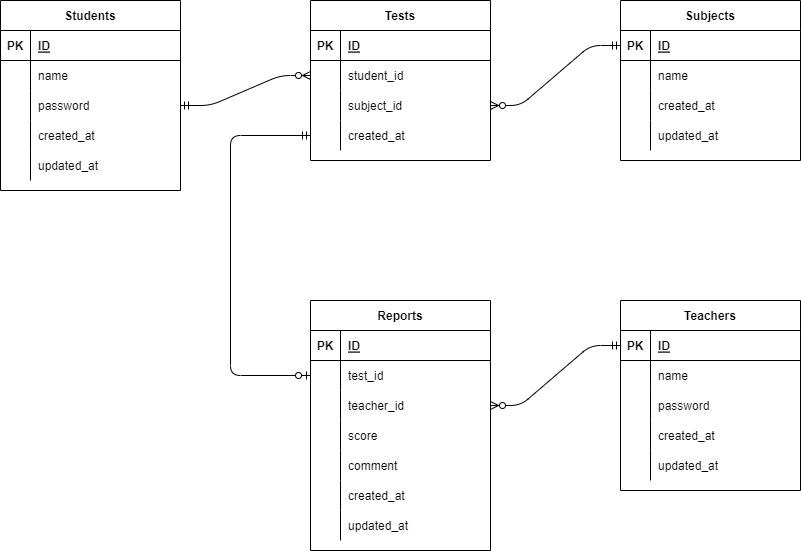

The diagram above was exported from draw.io. Its source (the exported page's mxGraphModel, read from the mxfile embedded in the PNG):
<mxGraphModel dx="1389" dy="493" grid="1" gridSize="10" guides="1" tooltips="1" connect="1" arrows="1" fold="1" page="1" pageScale="1" pageWidth="827" pageHeight="1169" background="#ffffff" math="0" shadow="0">
  <root>
    <mxCell id="0" />
    <mxCell id="1" parent="0" />
    <mxCell id="2" value="Students" style="shape=table;startSize=30;container=1;collapsible=1;childLayout=tableLayout;fixedRows=1;rowLines=0;fontStyle=1;align=center;resizeLast=1;" parent="1" vertex="1">
      <mxGeometry x="20" y="80" width="180" height="190" as="geometry" />
    </mxCell>
    <mxCell id="3" value="" style="shape=partialRectangle;collapsible=0;dropTarget=0;pointerEvents=0;fillColor=none;top=0;left=0;bottom=1;right=0;points=[[0,0.5],[1,0.5]];portConstraint=eastwest;" parent="2" vertex="1">
      <mxGeometry y="30" width="180" height="30" as="geometry" />
    </mxCell>
    <mxCell id="4" value="PK" style="shape=partialRectangle;connectable=0;fillColor=none;top=0;left=0;bottom=0;right=0;fontStyle=1;overflow=hidden;" parent="3" vertex="1">
      <mxGeometry width="30" height="30" as="geometry">
        <mxRectangle width="30" height="30" as="alternateBounds" />
      </mxGeometry>
    </mxCell>
    <mxCell id="5" value="ID" style="shape=partialRectangle;connectable=0;fillColor=none;top=0;left=0;bottom=0;right=0;align=left;spacingLeft=6;fontStyle=5;overflow=hidden;" parent="3" vertex="1">
      <mxGeometry x="30" width="150" height="30" as="geometry">
        <mxRectangle width="150" height="30" as="alternateBounds" />
      </mxGeometry>
    </mxCell>
    <mxCell id="85" style="shape=partialRectangle;collapsible=0;dropTarget=0;pointerEvents=0;fillColor=none;top=0;left=0;bottom=0;right=0;points=[[0,0.5],[1,0.5]];portConstraint=eastwest;" vertex="1" parent="2">
      <mxGeometry y="60" width="180" height="30" as="geometry" />
    </mxCell>
    <mxCell id="86" style="shape=partialRectangle;connectable=0;fillColor=none;top=0;left=0;bottom=0;right=0;editable=1;overflow=hidden;" vertex="1" parent="85">
      <mxGeometry width="30" height="30" as="geometry">
        <mxRectangle width="30" height="30" as="alternateBounds" />
      </mxGeometry>
    </mxCell>
    <mxCell id="87" value="name" style="shape=partialRectangle;connectable=0;fillColor=none;top=0;left=0;bottom=0;right=0;align=left;spacingLeft=6;overflow=hidden;" vertex="1" parent="85">
      <mxGeometry x="30" width="150" height="30" as="geometry">
        <mxRectangle width="150" height="30" as="alternateBounds" />
      </mxGeometry>
    </mxCell>
    <mxCell id="6" value="" style="shape=partialRectangle;collapsible=0;dropTarget=0;pointerEvents=0;fillColor=none;top=0;left=0;bottom=0;right=0;points=[[0,0.5],[1,0.5]];portConstraint=eastwest;" parent="2" vertex="1">
      <mxGeometry y="90" width="180" height="30" as="geometry" />
    </mxCell>
    <mxCell id="7" value="" style="shape=partialRectangle;connectable=0;fillColor=none;top=0;left=0;bottom=0;right=0;editable=1;overflow=hidden;" parent="6" vertex="1">
      <mxGeometry width="30" height="30" as="geometry">
        <mxRectangle width="30" height="30" as="alternateBounds" />
      </mxGeometry>
    </mxCell>
    <mxCell id="8" value="password " style="shape=partialRectangle;connectable=0;fillColor=none;top=0;left=0;bottom=0;right=0;align=left;spacingLeft=6;overflow=hidden;" parent="6" vertex="1">
      <mxGeometry x="30" width="150" height="30" as="geometry">
        <mxRectangle width="150" height="30" as="alternateBounds" />
      </mxGeometry>
    </mxCell>
    <mxCell id="9" value="" style="shape=partialRectangle;collapsible=0;dropTarget=0;pointerEvents=0;fillColor=none;top=0;left=0;bottom=0;right=0;points=[[0,0.5],[1,0.5]];portConstraint=eastwest;" parent="2" vertex="1">
      <mxGeometry y="120" width="180" height="30" as="geometry" />
    </mxCell>
    <mxCell id="10" value="" style="shape=partialRectangle;connectable=0;fillColor=none;top=0;left=0;bottom=0;right=0;editable=1;overflow=hidden;" parent="9" vertex="1">
      <mxGeometry width="30" height="30" as="geometry">
        <mxRectangle width="30" height="30" as="alternateBounds" />
      </mxGeometry>
    </mxCell>
    <mxCell id="11" value="created_at" style="shape=partialRectangle;connectable=0;fillColor=none;top=0;left=0;bottom=0;right=0;align=left;spacingLeft=6;overflow=hidden;" parent="9" vertex="1">
      <mxGeometry x="30" width="150" height="30" as="geometry">
        <mxRectangle width="150" height="30" as="alternateBounds" />
      </mxGeometry>
    </mxCell>
    <mxCell id="12" value="" style="shape=partialRectangle;collapsible=0;dropTarget=0;pointerEvents=0;fillColor=none;top=0;left=0;bottom=0;right=0;points=[[0,0.5],[1,0.5]];portConstraint=eastwest;" parent="2" vertex="1">
      <mxGeometry y="150" width="180" height="30" as="geometry" />
    </mxCell>
    <mxCell id="13" value="" style="shape=partialRectangle;connectable=0;fillColor=none;top=0;left=0;bottom=0;right=0;editable=1;overflow=hidden;" parent="12" vertex="1">
      <mxGeometry width="30" height="30" as="geometry">
        <mxRectangle width="30" height="30" as="alternateBounds" />
      </mxGeometry>
    </mxCell>
    <mxCell id="14" value="updated_at" style="shape=partialRectangle;connectable=0;fillColor=none;top=0;left=0;bottom=0;right=0;align=left;spacingLeft=6;overflow=hidden;" parent="12" vertex="1">
      <mxGeometry x="30" width="150" height="30" as="geometry">
        <mxRectangle width="150" height="30" as="alternateBounds" />
      </mxGeometry>
    </mxCell>
    <mxCell id="15" value="Subjects" style="shape=table;startSize=30;container=1;collapsible=1;childLayout=tableLayout;fixedRows=1;rowLines=0;fontStyle=1;align=center;resizeLast=1;" parent="1" vertex="1">
      <mxGeometry x="640" y="80" width="180" height="160" as="geometry" />
    </mxCell>
    <mxCell id="16" value="" style="shape=partialRectangle;collapsible=0;dropTarget=0;pointerEvents=0;fillColor=none;top=0;left=0;bottom=1;right=0;points=[[0,0.5],[1,0.5]];portConstraint=eastwest;" parent="15" vertex="1">
      <mxGeometry y="30" width="180" height="30" as="geometry" />
    </mxCell>
    <mxCell id="17" value="PK" style="shape=partialRectangle;connectable=0;fillColor=none;top=0;left=0;bottom=0;right=0;fontStyle=1;overflow=hidden;" parent="16" vertex="1">
      <mxGeometry width="30" height="30" as="geometry">
        <mxRectangle width="30" height="30" as="alternateBounds" />
      </mxGeometry>
    </mxCell>
    <mxCell id="18" value="ID" style="shape=partialRectangle;connectable=0;fillColor=none;top=0;left=0;bottom=0;right=0;align=left;spacingLeft=6;fontStyle=5;overflow=hidden;" parent="16" vertex="1">
      <mxGeometry x="30" width="150" height="30" as="geometry">
        <mxRectangle width="150" height="30" as="alternateBounds" />
      </mxGeometry>
    </mxCell>
    <mxCell id="88" style="shape=partialRectangle;collapsible=0;dropTarget=0;pointerEvents=0;fillColor=none;top=0;left=0;bottom=0;right=0;points=[[0,0.5],[1,0.5]];portConstraint=eastwest;" vertex="1" parent="15">
      <mxGeometry y="60" width="180" height="30" as="geometry" />
    </mxCell>
    <mxCell id="89" style="shape=partialRectangle;connectable=0;fillColor=none;top=0;left=0;bottom=0;right=0;editable=1;overflow=hidden;" vertex="1" parent="88">
      <mxGeometry width="30" height="30" as="geometry">
        <mxRectangle width="30" height="30" as="alternateBounds" />
      </mxGeometry>
    </mxCell>
    <mxCell id="90" value="name" style="shape=partialRectangle;connectable=0;fillColor=none;top=0;left=0;bottom=0;right=0;align=left;spacingLeft=6;overflow=hidden;" vertex="1" parent="88">
      <mxGeometry x="30" width="150" height="30" as="geometry">
        <mxRectangle width="150" height="30" as="alternateBounds" />
      </mxGeometry>
    </mxCell>
    <mxCell id="19" value="" style="shape=partialRectangle;collapsible=0;dropTarget=0;pointerEvents=0;fillColor=none;top=0;left=0;bottom=0;right=0;points=[[0,0.5],[1,0.5]];portConstraint=eastwest;" parent="15" vertex="1">
      <mxGeometry y="90" width="180" height="30" as="geometry" />
    </mxCell>
    <mxCell id="20" value="" style="shape=partialRectangle;connectable=0;fillColor=none;top=0;left=0;bottom=0;right=0;editable=1;overflow=hidden;" parent="19" vertex="1">
      <mxGeometry width="30" height="30" as="geometry">
        <mxRectangle width="30" height="30" as="alternateBounds" />
      </mxGeometry>
    </mxCell>
    <mxCell id="21" value="created_at" style="shape=partialRectangle;connectable=0;fillColor=none;top=0;left=0;bottom=0;right=0;align=left;spacingLeft=6;overflow=hidden;" parent="19" vertex="1">
      <mxGeometry x="30" width="150" height="30" as="geometry">
        <mxRectangle width="150" height="30" as="alternateBounds" />
      </mxGeometry>
    </mxCell>
    <mxCell id="22" value="" style="shape=partialRectangle;collapsible=0;dropTarget=0;pointerEvents=0;fillColor=none;top=0;left=0;bottom=0;right=0;points=[[0,0.5],[1,0.5]];portConstraint=eastwest;" parent="15" vertex="1">
      <mxGeometry y="120" width="180" height="30" as="geometry" />
    </mxCell>
    <mxCell id="23" value="" style="shape=partialRectangle;connectable=0;fillColor=none;top=0;left=0;bottom=0;right=0;editable=1;overflow=hidden;" parent="22" vertex="1">
      <mxGeometry width="30" height="30" as="geometry">
        <mxRectangle width="30" height="30" as="alternateBounds" />
      </mxGeometry>
    </mxCell>
    <mxCell id="24" value="updated_at" style="shape=partialRectangle;connectable=0;fillColor=none;top=0;left=0;bottom=0;right=0;align=left;spacingLeft=6;overflow=hidden;" parent="22" vertex="1">
      <mxGeometry x="30" width="150" height="30" as="geometry">
        <mxRectangle width="150" height="30" as="alternateBounds" />
      </mxGeometry>
    </mxCell>
    <mxCell id="28" value="Tests" style="shape=table;startSize=30;container=1;collapsible=1;childLayout=tableLayout;fixedRows=1;rowLines=0;fontStyle=1;align=center;resizeLast=1;" parent="1" vertex="1">
      <mxGeometry x="330" y="80" width="180" height="160" as="geometry" />
    </mxCell>
    <mxCell id="29" value="" style="shape=partialRectangle;collapsible=0;dropTarget=0;pointerEvents=0;fillColor=none;top=0;left=0;bottom=1;right=0;points=[[0,0.5],[1,0.5]];portConstraint=eastwest;" parent="28" vertex="1">
      <mxGeometry y="30" width="180" height="30" as="geometry" />
    </mxCell>
    <mxCell id="30" value="PK" style="shape=partialRectangle;connectable=0;fillColor=none;top=0;left=0;bottom=0;right=0;fontStyle=1;overflow=hidden;" parent="29" vertex="1">
      <mxGeometry width="30" height="30" as="geometry">
        <mxRectangle width="30" height="30" as="alternateBounds" />
      </mxGeometry>
    </mxCell>
    <mxCell id="31" value="ID" style="shape=partialRectangle;connectable=0;fillColor=none;top=0;left=0;bottom=0;right=0;align=left;spacingLeft=6;fontStyle=5;overflow=hidden;" parent="29" vertex="1">
      <mxGeometry x="30" width="150" height="30" as="geometry">
        <mxRectangle width="150" height="30" as="alternateBounds" />
      </mxGeometry>
    </mxCell>
    <mxCell id="32" value="" style="shape=partialRectangle;collapsible=0;dropTarget=0;pointerEvents=0;fillColor=none;top=0;left=0;bottom=0;right=0;points=[[0,0.5],[1,0.5]];portConstraint=eastwest;" parent="28" vertex="1">
      <mxGeometry y="60" width="180" height="30" as="geometry" />
    </mxCell>
    <mxCell id="33" value="" style="shape=partialRectangle;connectable=0;fillColor=none;top=0;left=0;bottom=0;right=0;editable=1;overflow=hidden;" parent="32" vertex="1">
      <mxGeometry width="30" height="30" as="geometry">
        <mxRectangle width="30" height="30" as="alternateBounds" />
      </mxGeometry>
    </mxCell>
    <mxCell id="34" value="student_id" style="shape=partialRectangle;connectable=0;fillColor=none;top=0;left=0;bottom=0;right=0;align=left;spacingLeft=6;overflow=hidden;" parent="32" vertex="1">
      <mxGeometry x="30" width="150" height="30" as="geometry">
        <mxRectangle width="150" height="30" as="alternateBounds" />
      </mxGeometry>
    </mxCell>
    <mxCell id="35" value="" style="shape=partialRectangle;collapsible=0;dropTarget=0;pointerEvents=0;fillColor=none;top=0;left=0;bottom=0;right=0;points=[[0,0.5],[1,0.5]];portConstraint=eastwest;" parent="28" vertex="1">
      <mxGeometry y="90" width="180" height="30" as="geometry" />
    </mxCell>
    <mxCell id="36" value="" style="shape=partialRectangle;connectable=0;fillColor=none;top=0;left=0;bottom=0;right=0;editable=1;overflow=hidden;" parent="35" vertex="1">
      <mxGeometry width="30" height="30" as="geometry">
        <mxRectangle width="30" height="30" as="alternateBounds" />
      </mxGeometry>
    </mxCell>
    <mxCell id="37" value="subject_id" style="shape=partialRectangle;connectable=0;fillColor=none;top=0;left=0;bottom=0;right=0;align=left;spacingLeft=6;overflow=hidden;" parent="35" vertex="1">
      <mxGeometry x="30" width="150" height="30" as="geometry">
        <mxRectangle width="150" height="30" as="alternateBounds" />
      </mxGeometry>
    </mxCell>
    <mxCell id="41" style="shape=partialRectangle;collapsible=0;dropTarget=0;pointerEvents=0;fillColor=none;top=0;left=0;bottom=0;right=0;points=[[0,0.5],[1,0.5]];portConstraint=eastwest;" parent="28" vertex="1">
      <mxGeometry y="120" width="180" height="30" as="geometry" />
    </mxCell>
    <mxCell id="42" style="shape=partialRectangle;connectable=0;fillColor=none;top=0;left=0;bottom=0;right=0;editable=1;overflow=hidden;" parent="41" vertex="1">
      <mxGeometry width="30" height="30" as="geometry">
        <mxRectangle width="30" height="30" as="alternateBounds" />
      </mxGeometry>
    </mxCell>
    <mxCell id="43" value="created_at" style="shape=partialRectangle;connectable=0;fillColor=none;top=0;left=0;bottom=0;right=0;align=left;spacingLeft=6;overflow=hidden;" parent="41" vertex="1">
      <mxGeometry x="30" width="150" height="30" as="geometry">
        <mxRectangle width="150" height="30" as="alternateBounds" />
      </mxGeometry>
    </mxCell>
    <mxCell id="44" value="Reports" style="shape=table;startSize=30;container=1;collapsible=1;childLayout=tableLayout;fixedRows=1;rowLines=0;fontStyle=1;align=center;resizeLast=1;" parent="1" vertex="1">
      <mxGeometry x="330" y="380" width="180" height="250" as="geometry" />
    </mxCell>
    <mxCell id="45" value="" style="shape=partialRectangle;collapsible=0;dropTarget=0;pointerEvents=0;fillColor=none;top=0;left=0;bottom=1;right=0;points=[[0,0.5],[1,0.5]];portConstraint=eastwest;" parent="44" vertex="1">
      <mxGeometry y="30" width="180" height="30" as="geometry" />
    </mxCell>
    <mxCell id="46" value="PK" style="shape=partialRectangle;connectable=0;fillColor=none;top=0;left=0;bottom=0;right=0;fontStyle=1;overflow=hidden;" parent="45" vertex="1">
      <mxGeometry width="30" height="30" as="geometry">
        <mxRectangle width="30" height="30" as="alternateBounds" />
      </mxGeometry>
    </mxCell>
    <mxCell id="47" value="ID" style="shape=partialRectangle;connectable=0;fillColor=none;top=0;left=0;bottom=0;right=0;align=left;spacingLeft=6;fontStyle=5;overflow=hidden;" parent="45" vertex="1">
      <mxGeometry x="30" width="150" height="30" as="geometry">
        <mxRectangle width="150" height="30" as="alternateBounds" />
      </mxGeometry>
    </mxCell>
    <mxCell id="48" value="" style="shape=partialRectangle;collapsible=0;dropTarget=0;pointerEvents=0;fillColor=none;top=0;left=0;bottom=0;right=0;points=[[0,0.5],[1,0.5]];portConstraint=eastwest;" parent="44" vertex="1">
      <mxGeometry y="60" width="180" height="30" as="geometry" />
    </mxCell>
    <mxCell id="49" value="" style="shape=partialRectangle;connectable=0;fillColor=none;top=0;left=0;bottom=0;right=0;editable=1;overflow=hidden;" parent="48" vertex="1">
      <mxGeometry width="30" height="30" as="geometry">
        <mxRectangle width="30" height="30" as="alternateBounds" />
      </mxGeometry>
    </mxCell>
    <mxCell id="50" value="test_id" style="shape=partialRectangle;connectable=0;fillColor=none;top=0;left=0;bottom=0;right=0;align=left;spacingLeft=6;overflow=hidden;" parent="48" vertex="1">
      <mxGeometry x="30" width="150" height="30" as="geometry">
        <mxRectangle width="150" height="30" as="alternateBounds" />
      </mxGeometry>
    </mxCell>
    <mxCell id="63" style="shape=partialRectangle;collapsible=0;dropTarget=0;pointerEvents=0;fillColor=none;top=0;left=0;bottom=0;right=0;points=[[0,0.5],[1,0.5]];portConstraint=eastwest;" parent="44" vertex="1">
      <mxGeometry y="90" width="180" height="30" as="geometry" />
    </mxCell>
    <mxCell id="64" style="shape=partialRectangle;connectable=0;fillColor=none;top=0;left=0;bottom=0;right=0;editable=1;overflow=hidden;" parent="63" vertex="1">
      <mxGeometry width="30" height="30" as="geometry">
        <mxRectangle width="30" height="30" as="alternateBounds" />
      </mxGeometry>
    </mxCell>
    <mxCell id="65" value="teacher_id" style="shape=partialRectangle;connectable=0;fillColor=none;top=0;left=0;bottom=0;right=0;align=left;spacingLeft=6;overflow=hidden;" parent="63" vertex="1">
      <mxGeometry x="30" width="150" height="30" as="geometry">
        <mxRectangle width="150" height="30" as="alternateBounds" />
      </mxGeometry>
    </mxCell>
    <mxCell id="51" value="" style="shape=partialRectangle;collapsible=0;dropTarget=0;pointerEvents=0;fillColor=none;top=0;left=0;bottom=0;right=0;points=[[0,0.5],[1,0.5]];portConstraint=eastwest;" parent="44" vertex="1">
      <mxGeometry y="120" width="180" height="30" as="geometry" />
    </mxCell>
    <mxCell id="52" value="" style="shape=partialRectangle;connectable=0;fillColor=none;top=0;left=0;bottom=0;right=0;editable=1;overflow=hidden;" parent="51" vertex="1">
      <mxGeometry width="30" height="30" as="geometry">
        <mxRectangle width="30" height="30" as="alternateBounds" />
      </mxGeometry>
    </mxCell>
    <mxCell id="53" value="score" style="shape=partialRectangle;connectable=0;fillColor=none;top=0;left=0;bottom=0;right=0;align=left;spacingLeft=6;overflow=hidden;" parent="51" vertex="1">
      <mxGeometry x="30" width="150" height="30" as="geometry">
        <mxRectangle width="150" height="30" as="alternateBounds" />
      </mxGeometry>
    </mxCell>
    <mxCell id="54" value="" style="shape=partialRectangle;collapsible=0;dropTarget=0;pointerEvents=0;fillColor=none;top=0;left=0;bottom=0;right=0;points=[[0,0.5],[1,0.5]];portConstraint=eastwest;" parent="44" vertex="1">
      <mxGeometry y="150" width="180" height="30" as="geometry" />
    </mxCell>
    <mxCell id="55" value="" style="shape=partialRectangle;connectable=0;fillColor=none;top=0;left=0;bottom=0;right=0;editable=1;overflow=hidden;" parent="54" vertex="1">
      <mxGeometry width="30" height="30" as="geometry">
        <mxRectangle width="30" height="30" as="alternateBounds" />
      </mxGeometry>
    </mxCell>
    <mxCell id="56" value="comment" style="shape=partialRectangle;connectable=0;fillColor=none;top=0;left=0;bottom=0;right=0;align=left;spacingLeft=6;overflow=hidden;" parent="54" vertex="1">
      <mxGeometry x="30" width="150" height="30" as="geometry">
        <mxRectangle width="150" height="30" as="alternateBounds" />
      </mxGeometry>
    </mxCell>
    <mxCell id="57" style="shape=partialRectangle;collapsible=0;dropTarget=0;pointerEvents=0;fillColor=none;top=0;left=0;bottom=0;right=0;points=[[0,0.5],[1,0.5]];portConstraint=eastwest;" parent="44" vertex="1">
      <mxGeometry y="180" width="180" height="30" as="geometry" />
    </mxCell>
    <mxCell id="58" style="shape=partialRectangle;connectable=0;fillColor=none;top=0;left=0;bottom=0;right=0;editable=1;overflow=hidden;" parent="57" vertex="1">
      <mxGeometry width="30" height="30" as="geometry">
        <mxRectangle width="30" height="30" as="alternateBounds" />
      </mxGeometry>
    </mxCell>
    <mxCell id="59" value="created_at" style="shape=partialRectangle;connectable=0;fillColor=none;top=0;left=0;bottom=0;right=0;align=left;spacingLeft=6;overflow=hidden;" parent="57" vertex="1">
      <mxGeometry x="30" width="150" height="30" as="geometry">
        <mxRectangle width="150" height="30" as="alternateBounds" />
      </mxGeometry>
    </mxCell>
    <mxCell id="60" style="shape=partialRectangle;collapsible=0;dropTarget=0;pointerEvents=0;fillColor=none;top=0;left=0;bottom=0;right=0;points=[[0,0.5],[1,0.5]];portConstraint=eastwest;" parent="44" vertex="1">
      <mxGeometry y="210" width="180" height="30" as="geometry" />
    </mxCell>
    <mxCell id="61" style="shape=partialRectangle;connectable=0;fillColor=none;top=0;left=0;bottom=0;right=0;editable=1;overflow=hidden;" parent="60" vertex="1">
      <mxGeometry width="30" height="30" as="geometry">
        <mxRectangle width="30" height="30" as="alternateBounds" />
      </mxGeometry>
    </mxCell>
    <mxCell id="62" value="updated_at" style="shape=partialRectangle;connectable=0;fillColor=none;top=0;left=0;bottom=0;right=0;align=left;spacingLeft=6;overflow=hidden;" parent="60" vertex="1">
      <mxGeometry x="30" width="150" height="30" as="geometry">
        <mxRectangle width="150" height="30" as="alternateBounds" />
      </mxGeometry>
    </mxCell>
    <mxCell id="66" value="Teachers" style="shape=table;startSize=30;container=1;collapsible=1;childLayout=tableLayout;fixedRows=1;rowLines=0;fontStyle=1;align=center;resizeLast=1;" parent="1" vertex="1">
      <mxGeometry x="640" y="380" width="180" height="190" as="geometry" />
    </mxCell>
    <mxCell id="67" value="" style="shape=partialRectangle;collapsible=0;dropTarget=0;pointerEvents=0;fillColor=none;top=0;left=0;bottom=1;right=0;points=[[0,0.5],[1,0.5]];portConstraint=eastwest;" parent="66" vertex="1">
      <mxGeometry y="30" width="180" height="30" as="geometry" />
    </mxCell>
    <mxCell id="68" value="PK" style="shape=partialRectangle;connectable=0;fillColor=none;top=0;left=0;bottom=0;right=0;fontStyle=1;overflow=hidden;" parent="67" vertex="1">
      <mxGeometry width="30" height="30" as="geometry">
        <mxRectangle width="30" height="30" as="alternateBounds" />
      </mxGeometry>
    </mxCell>
    <mxCell id="69" value="ID" style="shape=partialRectangle;connectable=0;fillColor=none;top=0;left=0;bottom=0;right=0;align=left;spacingLeft=6;fontStyle=5;overflow=hidden;" parent="67" vertex="1">
      <mxGeometry x="30" width="150" height="30" as="geometry">
        <mxRectangle width="150" height="30" as="alternateBounds" />
      </mxGeometry>
    </mxCell>
    <mxCell id="91" style="shape=partialRectangle;collapsible=0;dropTarget=0;pointerEvents=0;fillColor=none;top=0;left=0;bottom=0;right=0;points=[[0,0.5],[1,0.5]];portConstraint=eastwest;" vertex="1" parent="66">
      <mxGeometry y="60" width="180" height="30" as="geometry" />
    </mxCell>
    <mxCell id="92" style="shape=partialRectangle;connectable=0;fillColor=none;top=0;left=0;bottom=0;right=0;editable=1;overflow=hidden;" vertex="1" parent="91">
      <mxGeometry width="30" height="30" as="geometry">
        <mxRectangle width="30" height="30" as="alternateBounds" />
      </mxGeometry>
    </mxCell>
    <mxCell id="93" value="name" style="shape=partialRectangle;connectable=0;fillColor=none;top=0;left=0;bottom=0;right=0;align=left;spacingLeft=6;overflow=hidden;" vertex="1" parent="91">
      <mxGeometry x="30" width="150" height="30" as="geometry">
        <mxRectangle width="150" height="30" as="alternateBounds" />
      </mxGeometry>
    </mxCell>
    <mxCell id="70" value="" style="shape=partialRectangle;collapsible=0;dropTarget=0;pointerEvents=0;fillColor=none;top=0;left=0;bottom=0;right=0;points=[[0,0.5],[1,0.5]];portConstraint=eastwest;" parent="66" vertex="1">
      <mxGeometry y="90" width="180" height="30" as="geometry" />
    </mxCell>
    <mxCell id="71" value="" style="shape=partialRectangle;connectable=0;fillColor=none;top=0;left=0;bottom=0;right=0;editable=1;overflow=hidden;" parent="70" vertex="1">
      <mxGeometry width="30" height="30" as="geometry">
        <mxRectangle width="30" height="30" as="alternateBounds" />
      </mxGeometry>
    </mxCell>
    <mxCell id="72" value="password" style="shape=partialRectangle;connectable=0;fillColor=none;top=0;left=0;bottom=0;right=0;align=left;spacingLeft=6;overflow=hidden;" parent="70" vertex="1">
      <mxGeometry x="30" width="150" height="30" as="geometry">
        <mxRectangle width="150" height="30" as="alternateBounds" />
      </mxGeometry>
    </mxCell>
    <mxCell id="73" value="" style="shape=partialRectangle;collapsible=0;dropTarget=0;pointerEvents=0;fillColor=none;top=0;left=0;bottom=0;right=0;points=[[0,0.5],[1,0.5]];portConstraint=eastwest;" parent="66" vertex="1">
      <mxGeometry y="120" width="180" height="30" as="geometry" />
    </mxCell>
    <mxCell id="74" value="" style="shape=partialRectangle;connectable=0;fillColor=none;top=0;left=0;bottom=0;right=0;editable=1;overflow=hidden;" parent="73" vertex="1">
      <mxGeometry width="30" height="30" as="geometry">
        <mxRectangle width="30" height="30" as="alternateBounds" />
      </mxGeometry>
    </mxCell>
    <mxCell id="75" value="created_at" style="shape=partialRectangle;connectable=0;fillColor=none;top=0;left=0;bottom=0;right=0;align=left;spacingLeft=6;overflow=hidden;" parent="73" vertex="1">
      <mxGeometry x="30" width="150" height="30" as="geometry">
        <mxRectangle width="150" height="30" as="alternateBounds" />
      </mxGeometry>
    </mxCell>
    <mxCell id="76" value="" style="shape=partialRectangle;collapsible=0;dropTarget=0;pointerEvents=0;fillColor=none;top=0;left=0;bottom=0;right=0;points=[[0,0.5],[1,0.5]];portConstraint=eastwest;" parent="66" vertex="1">
      <mxGeometry y="150" width="180" height="30" as="geometry" />
    </mxCell>
    <mxCell id="77" value="" style="shape=partialRectangle;connectable=0;fillColor=none;top=0;left=0;bottom=0;right=0;editable=1;overflow=hidden;" parent="76" vertex="1">
      <mxGeometry width="30" height="30" as="geometry">
        <mxRectangle width="30" height="30" as="alternateBounds" />
      </mxGeometry>
    </mxCell>
    <mxCell id="78" value="updated_at" style="shape=partialRectangle;connectable=0;fillColor=none;top=0;left=0;bottom=0;right=0;align=left;spacingLeft=6;overflow=hidden;" parent="76" vertex="1">
      <mxGeometry x="30" width="150" height="30" as="geometry">
        <mxRectangle width="150" height="30" as="alternateBounds" />
      </mxGeometry>
    </mxCell>
    <mxCell id="79" value="" style="edgeStyle=entityRelationEdgeStyle;fontSize=12;html=1;endArrow=ERzeroToMany;startArrow=ERmandOne;exitX=1;exitY=0.5;exitDx=0;exitDy=0;entryX=0;entryY=0.5;entryDx=0;entryDy=0;" parent="1" source="6" target="32" edge="1">
      <mxGeometry width="100" height="100" relative="1" as="geometry">
        <mxPoint x="360" y="520" as="sourcePoint" />
        <mxPoint x="460" y="420" as="targetPoint" />
      </mxGeometry>
    </mxCell>
    <mxCell id="81" value="" style="edgeStyle=entityRelationEdgeStyle;fontSize=12;html=1;endArrow=ERzeroToMany;startArrow=ERmandOne;exitX=0;exitY=0.5;exitDx=0;exitDy=0;entryX=1;entryY=0.5;entryDx=0;entryDy=0;" parent="1" source="16" target="35" edge="1">
      <mxGeometry width="100" height="100" relative="1" as="geometry">
        <mxPoint x="360" y="520" as="sourcePoint" />
        <mxPoint x="460" y="420" as="targetPoint" />
      </mxGeometry>
    </mxCell>
    <mxCell id="82" value="" style="edgeStyle=orthogonalEdgeStyle;fontSize=12;html=1;endArrow=ERmandOne;startArrow=ERzeroToOne;entryX=0;entryY=0.5;entryDx=0;entryDy=0;exitX=0;exitY=0.5;exitDx=0;exitDy=0;endFill=0;startFill=0;" parent="1" source="48" target="41" edge="1">
      <mxGeometry width="100" height="100" relative="1" as="geometry">
        <mxPoint x="360" y="520" as="sourcePoint" />
        <mxPoint x="460" y="420" as="targetPoint" />
        <Array as="points">
          <mxPoint x="250" y="455" />
          <mxPoint x="250" y="215" />
        </Array>
      </mxGeometry>
    </mxCell>
    <mxCell id="84" value="" style="edgeStyle=entityRelationEdgeStyle;fontSize=12;html=1;endArrow=ERzeroToMany;startArrow=ERmandOne;entryX=1;entryY=0.5;entryDx=0;entryDy=0;exitX=0;exitY=0.5;exitDx=0;exitDy=0;" parent="1" source="67" target="63" edge="1">
      <mxGeometry width="100" height="100" relative="1" as="geometry">
        <mxPoint x="360" y="520" as="sourcePoint" />
        <mxPoint x="460" y="420" as="targetPoint" />
      </mxGeometry>
    </mxCell>
  </root>
</mxGraphModel>